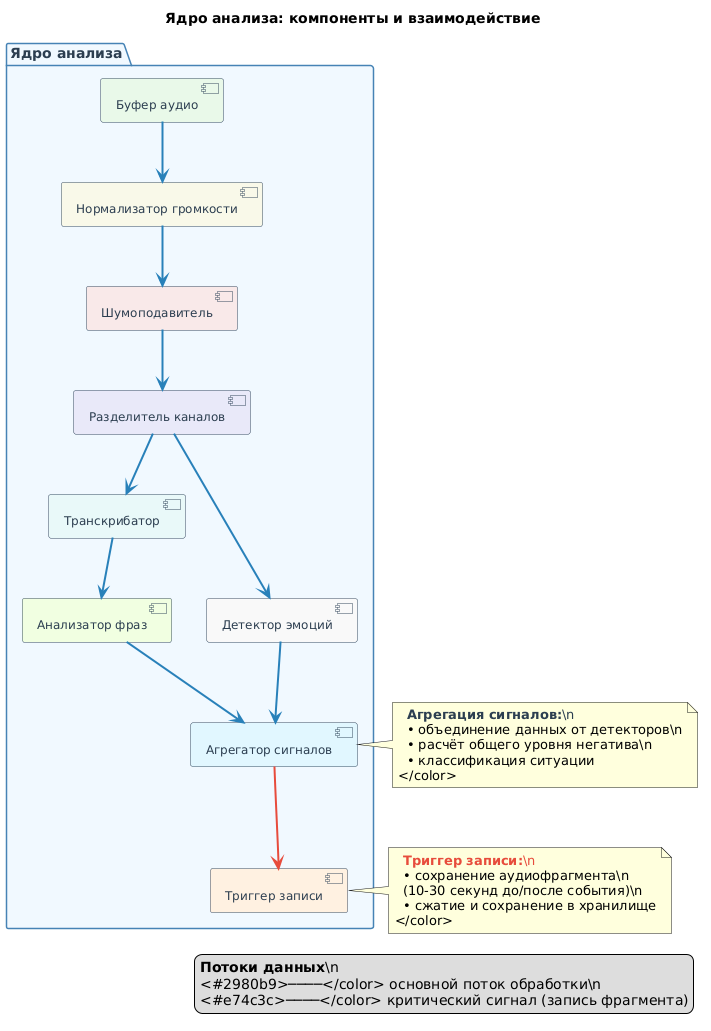

The diagram above was rendered by PlantUML. Its source (embedded in the PNG):
@startuml
title Ядро анализа: компоненты и взаимодействие

skinparam package {
  BackgroundColor #f0f8ff
  BorderColor #4682b4
  FontColor #2c3e50
}

skinparam component {
  BackgroundColor #ffffff
  BorderColor #34495e
  FontColor #2c3e50
  FontSize 12
}

skinparam arrow {
  Color #2980b9
  Thickness 2
}

package "Ядро анализа" {
  [Буфер аудио] as audio_buffer #e8f8e8
  [Нормализатор громкости] as volume_norm #f8f8e8
  [Шумоподавитель] as noise_reduction #f8e8e8
  [Разделитель каналов] as channel_split #e8e8f8
  [Транскрибатор] as transcriber #e8f8f8
  [Детектор эмоций] as emotion_det #f8f8f8
  [Анализатор фраз] as phrase_analyzer #f0ffe0
  [Агрегатор сигналов] as aggregator #e0f7ff
  [Триггер записи] as recorder_trigger #fff0e0
}

audio_buffer -[#2980b9]-> volume_norm
volume_norm -[#2980b9]-> noise_reduction
noise_reduction -[#2980b9]-> channel_split
channel_split -[#2980b9]-> transcriber
channel_split -[#2980b9]-> emotion_det
transcriber -[#2980b9]-> phrase_analyzer
phrase_analyzer -[#2980b9]-> aggregator
emotion_det -[#2980b9]-> aggregator
aggregator -[#e74c3c]-> recorder_trigger

note right of aggregator
  <color:#2c3e50><b>Агрегация сигналов:</b>\n
  • объединение данных от детекторов\n
  • расчёт общего уровня негатива\n
  • классификация ситуации
</color>
end note

note right of recorder_trigger
  <color:#e74c3c><b>Триггер записи:</b>\n
  • сохранение аудиофрагмента\n
  (10-30 секунд до/после события)\n
  • сжатие и сохранение в хранилище
</color>
end note

legend right
  <b>Потоки данных</b>\n
  <#2980b9>────</color> основной поток обработки\n
  <#e74c3c>────</color> критический сигнал (запись фрагмента)
end legend
@enduml